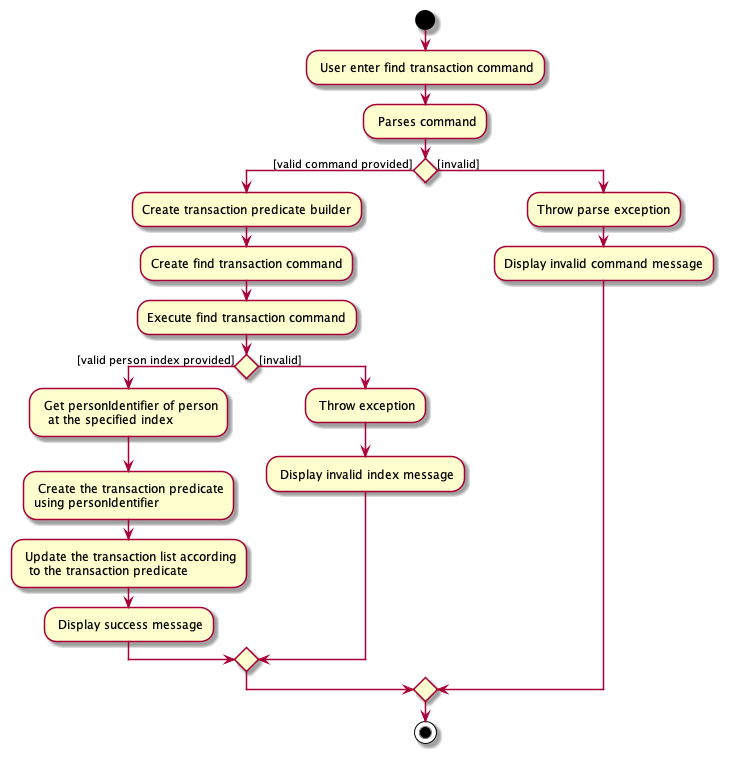

The diagram above was rendered by PlantUML. Its source (embedded in the PNG):
@startuml
start
: User enter find transaction command;

: Parses command;

if () then ([valid command provided])
  :Create transaction predicate builder;
  :Create find transaction command;
  :Execute find transaction command;
  if () then ([valid person index provided])
  : Get personIdentifier of person
    at the specified index;
  : Create the transaction predicate
  using personIdentifier;
  : Update the transaction list according
    to the transaction predicate;
  : Display success message;
  else ([invalid])
   : Throw exception;
   : Display invalid index message;
  endif
else ([invalid])
  :Throw parse exception;
  :Display invalid command message;
endif
stop
@enduml